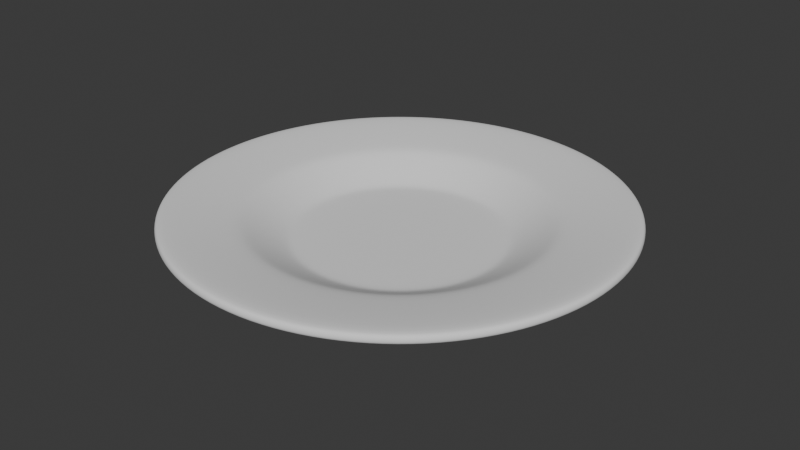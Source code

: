 # Source: 08_CrockerySaucer.blend  (saved by Blender 4.4.32; exported with 4.5.12 LTS)
import bpy
from mathutils import Matrix  # noqa: F401  (used for matrix-valued properties, if any)

bpy.ops.wm.read_factory_settings(use_empty=True)
scene = bpy.context.scene
scene.name = 'Scene'

# ---- collections
col_collection = bpy.data.collections.new('Collection'); scene.collection.children.link(col_collection)

# ---- world
world_world = bpy.data.worlds.new('World'); scene.world = world_world
world_world.use_nodes = True; world_world.node_tree.nodes.clear()
_N = world_world.node_tree.nodes; _L = world_world.node_tree.links
n0 = _N.new('ShaderNodeOutputWorld'); n0.name = 'World Output'; n0.location = (300, 300)
n1 = _N.new('ShaderNodeBackground'); n1.name = 'Background'; n1.location = (10, 300)
n1.inputs[0].default_value = (0.05088, 0.05088, 0.05088, 1.0)
_L.new(n1.outputs[0], n0.inputs[0])
n0.is_active_output = True
world_world.color = (0.05088, 0.05088, 0.05088)
world_world.sun_shadow_jitter_overblur = 0.0

# ---- meshes
me_circle = bpy.data.meshes.new('Circle')
me_circle.from_pydata([(0.0, 0.0, 0.0), (-8.917e-10, 0.8679, 0.0), (-0.1693, 0.8513, 0.0), (-0.3321, 0.8019, 0.0), (-0.4822, 0.7217, 0.0), (-0.6137, 0.6137, 0.0), (-0.7217, 0.4822, 0.0), (-0.8019, 0.3321, 0.0), (-0.8513, 0.1693, 0.0), (-0.8679, 2.46e-09, 0.0), (-0.8513, -0.1693, 0.0), (-0.8019, -0.3321, 0.0), (-0.7217, -0.4822, 0.0), (-0.6137, -0.6137, 0.0), (-0.4822, -0.7217, 0.0), (-0.3321, -0.8019, 0.0), (-0.1693, -0.8513, 0.0), (-8.917e-10, -0.8679, 0.0), (0.1693, -0.8513, 0.0), (0.3321, -0.8019, 0.0), (0.4822, -0.7217, 0.0), (0.6137, -0.6137, 0.0), (0.7217, -0.4822, 0.0), (0.8019, -0.3321, 0.0), (0.8513, -0.1693, 0.0), (0.8679, 2.46e-09, 0.0), (0.8513, 0.1693, 0.0), (0.8019, 0.3321, 0.0), (0.7217, 0.4822, 0.0), (0.6137, 0.6137, 0.0), (0.4822, 0.7217, 0.0), (0.3321, 0.8019, 0.0), (0.1693, 0.8513, 0.0), (0.5, 0.0, 0.0), (1.509e-09, 1.066, 0.0), (-0.208, 1.046, 0.0), (-0.408, 0.9851, 0.0), (-0.5924, 0.8866, 0.0), (-0.754, 0.754, 0.0), (-0.8866, 0.5924, 0.0), (-0.9851, 0.408, 0.0), (-1.046, 0.208, 0.0), (-1.066, -4.954e-10, 0.0), (-1.046, -0.208, 0.0), (-0.9851, -0.408, 0.0), (-0.8866, -0.5924, 0.0), (-0.754, -0.754, 0.0), (-0.5924, -0.8866, 0.0), (-0.408, -0.9851, 0.0), (-0.208, -1.046, 0.0), (1.509e-09, -1.066, 0.0), (0.208, -1.046, 0.0), (0.408, -0.9851, 0.0), (0.5924, -0.8866, 0.0), (0.754, -0.754, 0.0), (0.8866, -0.5924, 0.0), (0.9851, -0.408, 0.0), (1.046, -0.208, 0.0), (1.066, -4.954e-10, 0.0), (1.046, 0.208, 0.0), (0.9851, 0.408, 0.0), (0.8866, 0.5924, 0.0), (0.754, 0.754, 0.0), (0.5924, 0.8866, 0.0), (0.408, 0.9851, 0.0), (0.208, 1.046, 0.0), (6.694e-09, 1.496, 0.2328), (-0.2919, 1.467, 0.2328), (-0.5726, 1.382, 0.2328), (-0.8313, 1.244, 0.2328), (-1.058, 1.058, 0.2328), (-1.244, 0.8313, 0.2328), (-1.382, 0.5726, 0.2328), (-1.467, 0.2919, 0.2328), (-1.496, -5.205e-09, 0.2328), (-1.467, -0.2919, 0.2328), (-1.382, -0.5726, 0.2328), (-1.244, -0.8313, 0.2328), (-1.058, -1.058, 0.2328), (-0.8313, -1.244, 0.2328), (-0.5726, -1.382, 0.2328), (-0.2919, -1.467, 0.2328), (6.694e-09, -1.496, 0.2328), (0.2919, -1.467, 0.2328), (0.5726, -1.382, 0.2328), (0.8313, -1.244, 0.2328), (1.058, -1.058, 0.2328), (1.244, -0.8313, 0.2328), (1.382, -0.5726, 0.2328), (1.467, -0.2919, 0.2328), (1.496, -5.205e-09, 0.2328), (1.467, 0.2919, 0.2328), (1.382, 0.5726, 0.2328), (1.244, 0.8313, 0.2328), (1.058, 1.058, 0.2328), (0.8313, 1.244, 0.2328), (0.5726, 1.382, 0.2328), (0.2919, 1.467, 0.2328), (1.039e-08, 2.221, 0.3347), (-0.4334, 2.179, 0.3347), (-0.8501, 2.052, 0.3347), (-1.234, 1.847, 0.3347), (-1.571, 1.571, 0.3347), (-1.847, 1.234, 0.3347), (-2.052, 0.8501, 0.3347), (-2.179, 0.4334, 0.3347), (-2.221, -2.037e-08, 0.3347), (-2.179, -0.4334, 0.3347), (-2.052, -0.8501, 0.3347), (-1.847, -1.234, 0.3347), (-1.571, -1.571, 0.3347), (-1.234, -1.847, 0.3347), (-0.8501, -2.052, 0.3347), (-0.4334, -2.179, 0.3347), (1.039e-08, -2.221, 0.3347), (0.4334, -2.179, 0.3347), (0.8501, -2.052, 0.3347), (1.234, -1.847, 0.3347), (1.571, -1.571, 0.3347), (1.847, -1.234, 0.3347), (2.052, -0.8501, 0.3347), (2.179, -0.4334, 0.3347), (2.221, -2.037e-08, 0.3347), (2.179, 0.4334, 0.3347), (2.052, 0.8501, 0.3347), (1.847, 1.234, 0.3347), (1.571, 1.571, 0.3347), (1.234, 1.847, 0.3347), (0.8501, 2.052, 0.3347), (0.4334, 2.179, 0.3347)], [], [(0, 1, 2), (0, 2, 3), (0, 3, 4), (0, 4, 5), (0, 5, 6), (0, 6, 7), (0, 7, 8), (0, 8, 9), (0, 9, 10), (0, 10, 11), (0, 11, 12), (0, 12, 13), (0, 13, 14), (0, 14, 15), (0, 15, 16), (0, 16, 17), (0, 17, 18), (0, 18, 19), (0, 19, 20), (0, 20, 21), (0, 21, 22), (0, 22, 23), (0, 23, 24), (0, 24, 25, 33), (0, 33, 25, 26), (0, 26, 27), (0, 27, 28), (0, 28, 29), (0, 29, 30), (0, 30, 31), (0, 31, 32), (0, 32, 1), (20, 19, 52, 53), (27, 26, 59, 60), (7, 6, 39, 40), (14, 13, 46, 47), (21, 20, 53, 54), (28, 27, 60, 61), (8, 7, 40, 41), (2, 1, 34, 35), (15, 14, 47, 48), (22, 21, 54, 55), (29, 28, 61, 62), (9, 8, 41, 42), (16, 15, 48, 49), (23, 22, 55, 56), (3, 2, 35, 36), (30, 29, 62, 63), (10, 9, 42, 43), (17, 16, 49, 50), (24, 23, 56, 57), (4, 3, 36, 37), (31, 30, 63, 64), (11, 10, 43, 44), (18, 17, 50, 51), (25, 24, 57, 58), (5, 4, 37, 38), (32, 31, 64, 65), (12, 11, 44, 45), (19, 18, 51, 52), (26, 25, 58, 59), (6, 5, 38, 39), (1, 32, 65, 34), (13, 12, 45, 46), (61, 60, 92, 93), (48, 47, 79, 80), (35, 34, 66, 67), (62, 61, 93, 94), (49, 48, 80, 81), (36, 35, 67, 68), (63, 62, 94, 95), (50, 49, 81, 82), (37, 36, 68, 69), (64, 63, 95, 96), (51, 50, 82, 83), (38, 37, 69, 70), (65, 64, 96, 97), (52, 51, 83, 84), (39, 38, 70, 71), (34, 65, 97, 66), (53, 52, 84, 85), (40, 39, 71, 72), (54, 53, 85, 86), (41, 40, 72, 73), (55, 54, 86, 87), (42, 41, 73, 74), (56, 55, 87, 88), (43, 42, 74, 75), (57, 56, 88, 89), (44, 43, 75, 76), (58, 57, 89, 90), (45, 44, 76, 77), (59, 58, 90, 91), (46, 45, 77, 78), (60, 59, 91, 92), (47, 46, 78, 79), (93, 92, 124, 125), (80, 79, 111, 112), (67, 66, 98, 99), (94, 93, 125, 126), (81, 80, 112, 113), (68, 67, 99, 100), (95, 94, 126, 127), (82, 81, 113, 114), (69, 68, 100, 101), (96, 95, 127, 128), (83, 82, 114, 115), (70, 69, 101, 102), (97, 96, 128, 129), (84, 83, 115, 116), (71, 70, 102, 103), (66, 97, 129, 98), (85, 84, 116, 117), (72, 71, 103, 104), (86, 85, 117, 118), (73, 72, 104, 105), (87, 86, 118, 119), (74, 73, 105, 106), (88, 87, 119, 120), (75, 74, 106, 107), (89, 88, 120, 121), (76, 75, 107, 108), (90, 89, 121, 122), (77, 76, 108, 109), (91, 90, 122, 123), (78, 77, 109, 110), (92, 91, 123, 124), (79, 78, 110, 111)])
me_circle.polygons.foreach_set('use_smooth', [True] * 128)
_uv = me_circle.uv_layers.new(name='UVMap')
_uv.uv.foreach_set('vector', [0.5, 0.5, 0.5, 1.0, 0.4025, 0.9904, 0.5, 0.5, 0.4025, 0.9904, 0.3087, 0.9619, 0.5, 0.5, 0.3087, 0.9619, 0.2222, 0.9157, 0.5, 0.5, 0.2222, 0.9157, 0.1464, 0.8536, 0.5, 0.5, 0.1464, 0.8536, 0.08427, 0.7778, 0.5, 0.5, 0.08427, 0.7778, 0.03806, 0.6913, 0.5, 0.5, 0.03806, 0.6913, 0.009607, 0.5975, 0.5, 0.5, 0.009607, 0.5975, 0.0, 0.5, 0.5, 0.5, 0.0, 0.5, 0.009607, 0.4025, 0.5, 0.5, 0.009607, 0.4025, 0.03806, 0.3087, 0.5, 0.5, 0.03806, 0.3087, 0.08427, 0.2222, 0.5, 0.5, 0.08427, 0.2222, 0.1464, 0.1464, 0.5, 0.5, 0.1464, 0.1464, 0.2222, 0.08427, 0.5, 0.5, 0.2222, 0.08427, 0.3087, 0.03806, 0.5, 0.5, 0.3087, 0.03806, 0.4025, 0.009607, 0.5, 0.5, 0.4025, 0.009607, 0.5, 0.0, 0.5, 0.5, 0.5, 0.0, 0.5975, 0.009607, 0.5, 0.5, 0.5975, 0.009607, 0.6913, 0.03806, 0.5, 0.5, 0.6913, 0.03806, 0.7778, 0.08427, 0.5, 0.5, 0.7778, 0.08427, 0.8536, 0.1464, 0.5, 0.5, 0.8536, 0.1464, 0.9157, 0.2222, 0.5, 0.5, 0.9157, 0.2222, 0.9619, 0.3087, 0.5, 0.5, 0.9619, 0.3087, 0.9904, 0.4025, 0.5, 0.5, 0.9904, 0.4025, 1.0, 0.5, 0.75, 0.5, 0.5, 0.5, 0.75, 0.5, 1.0, 0.5, 0.9904, 0.5975, 0.5, 0.5, 0.9904, 0.5975, 0.9619, 0.6913, 0.5, 0.5, 0.9619, 0.6913, 0.9157, 0.7778, 0.5, 0.5, 0.9157, 0.7778, 0.8536, 0.8536, 0.5, 0.5, 0.8536, 0.8536, 0.7778, 0.9157, 0.5, 0.5, 0.7778, 0.9157, 0.6913, 0.9619, 0.5, 0.5, 0.6913, 0.9619, 0.5975, 0.9904, 0.5, 0.5, 0.5975, 0.9904, 0.5, 1.0, 0.7778, 0.08427, 0.6913, 0.03806, 0.6913, 0.03806, 0.7778, 0.08427, 0.9619, 0.6913, 0.9904, 0.5975, 0.9904, 0.5975, 0.9619, 0.6913, 0.03806, 0.6913, 0.08427, 0.7778, 0.08427, 0.7778, 0.03806, 0.6913, 0.2222, 0.08427, 0.1464, 0.1464, 0.1464, 0.1464, 0.2222, 0.08427, 0.8536, 0.1464, 0.7778, 0.08427, 0.7778, 0.08427, 0.8536, 0.1464, 0.9157, 0.7778, 0.9619, 0.6913, 0.9619, 0.6913, 0.9157, 0.7778, 0.009607, 0.5975, 0.03806, 0.6913, 0.03806, 0.6913, 0.009607, 0.5975, 0.4025, 0.9904, 0.5, 1.0, 0.5, 1.0, 0.4025, 0.9904, 0.3087, 0.03806, 0.2222, 0.08427, 0.2222, 0.08427, 0.3087, 0.03806, 0.9157, 0.2222, 0.8536, 0.1464, 0.8536, 0.1464, 0.9157, 0.2222, 0.8536, 0.8536, 0.9157, 0.7778, 0.9157, 0.7778, 0.8536, 0.8536, 0.0, 0.5, 0.009607, 0.5975, 0.009607, 0.5975, 0.0, 0.5, 0.4025, 0.009607, 0.3087, 0.03806, 0.3087, 0.03806, 0.4025, 0.009607, 0.9619, 0.3087, 0.9157, 0.2222, 0.9157, 0.2222, 0.9619, 0.3087, 0.3087, 0.9619, 0.4025, 0.9904, 0.4025, 0.9904, 0.3087, 0.9619, 0.7778, 0.9157, 0.8536, 0.8536, 0.8536, 0.8536, 0.7778, 0.9157, 0.009607, 0.4025, 0.0, 0.5, 0.0, 0.5, 0.009607, 0.4025, 0.5, 0.0, 0.4025, 0.009607, 0.4025, 0.009607, 0.5, 0.0, 0.9904, 0.4025, 0.9619, 0.3087, 0.9619, 0.3087, 0.9904, 0.4025, 0.2222, 0.9157, 0.3087, 0.9619, 0.3087, 0.9619, 0.2222, 0.9157, 0.6913, 0.9619, 0.7778, 0.9157, 0.7778, 0.9157, 0.6913, 0.9619, 0.03806, 0.3087, 0.009607, 0.4025, 0.009607, 0.4025, 0.03806, 0.3087, 0.5975, 0.009607, 0.5, 0.0, 0.5, 0.0, 0.5975, 0.009607, 1.0, 0.5, 0.9904, 0.4025, 0.9904, 0.4025, 1.0, 0.5, 0.1464, 0.8536, 0.2222, 0.9157, 0.2222, 0.9157, 0.1464, 0.8536, 0.5975, 0.9904, 0.6913, 0.9619, 0.6913, 0.9619, 0.5975, 0.9904, 0.08427, 0.2222, 0.03806, 0.3087, 0.03806, 0.3087, 0.08427, 0.2222, 0.6913, 0.03806, 0.5975, 0.009607, 0.5975, 0.009607, 0.6913, 0.03806, 0.9904, 0.5975, 1.0, 0.5, 1.0, 0.5, 0.9904, 0.5975, 0.08427, 0.7778, 0.1464, 0.8536, 0.1464, 0.8536, 0.08427, 0.7778, 0.5, 1.0, 0.5975, 0.9904, 0.5975, 0.9904, 0.5, 1.0, 0.1464, 0.1464, 0.08427, 0.2222, 0.08427, 0.2222, 0.1464, 0.1464, 0.9157, 0.7778, 0.9619, 0.6913, 0.9619, 0.6913, 0.9157, 0.7778, 0.3087, 0.03806, 0.2222, 0.08427, 0.2222, 0.08427, 0.3087, 0.03806, 0.4025, 0.9904, 0.5, 1.0, 0.5, 1.0, 0.4025, 0.9904, 0.8536, 0.8536, 0.9157, 0.7778, 0.9157, 0.7778, 0.8536, 0.8536, 0.4025, 0.009607, 0.3087, 0.03806, 0.3087, 0.03806, 0.4025, 0.009607, 0.3087, 0.9619, 0.4025, 0.9904, 0.4025, 0.9904, 0.3087, 0.9619, 0.7778, 0.9157, 0.8536, 0.8536, 0.8536, 0.8536, 0.7778, 0.9157, 0.5, 0.0, 0.4025, 0.009607, 0.4025, 0.009607, 0.5, 0.0, 0.2222, 0.9157, 0.3087, 0.9619, 0.3087, 0.9619, 0.2222, 0.9157, 0.6913, 0.9619, 0.7778, 0.9157, 0.7778, 0.9157, 0.6913, 0.9619, 0.5975, 0.009607, 0.5, 0.0, 0.5, 0.0, 0.5975, 0.009607, 0.1464, 0.8536, 0.2222, 0.9157, 0.2222, 0.9157, 0.1464, 0.8536, 0.5975, 0.9904, 0.6913, 0.9619, 0.6913, 0.9619, 0.5975, 0.9904, 0.6913, 0.03806, 0.5975, 0.009607, 0.5975, 0.009607, 0.6913, 0.03806, 0.08427, 0.7778, 0.1464, 0.8536, 0.1464, 0.8536, 0.08427, 0.7778, 0.5, 1.0, 0.5975, 0.9904, 0.5975, 0.9904, 0.5, 1.0, 0.7778, 0.08427, 0.6913, 0.03806, 0.6913, 0.03806, 0.7778, 0.08427, 0.03806, 0.6913, 0.08427, 0.7778, 0.08427, 0.7778, 0.03806, 0.6913, 0.8536, 0.1464, 0.7778, 0.08427, 0.7778, 0.08427, 0.8536, 0.1464, 0.009607, 0.5975, 0.03806, 0.6913, 0.03806, 0.6913, 0.009607, 0.5975, 0.9157, 0.2222, 0.8536, 0.1464, 0.8536, 0.1464, 0.9157, 0.2222, 0.0, 0.5, 0.009607, 0.5975, 0.009607, 0.5975, 0.0, 0.5, 0.9619, 0.3087, 0.9157, 0.2222, 0.9157, 0.2222, 0.9619, 0.3087, 0.009607, 0.4025, 0.0, 0.5, 0.0, 0.5, 0.009607, 0.4025, 0.9904, 0.4025, 0.9619, 0.3087, 0.9619, 0.3087, 0.9904, 0.4025, 0.03806, 0.3087, 0.009607, 0.4025, 0.009607, 0.4025, 0.03806, 0.3087, 1.0, 0.5, 0.9904, 0.4025, 0.9904, 0.4025, 1.0, 0.5, 0.08427, 0.2222, 0.03806, 0.3087, 0.03806, 0.3087, 0.08427, 0.2222, 0.9904, 0.5975, 1.0, 0.5, 1.0, 0.5, 0.9904, 0.5975, 0.1464, 0.1464, 0.08427, 0.2222, 0.08427, 0.2222, 0.1464, 0.1464, 0.9619, 0.6913, 0.9904, 0.5975, 0.9904, 0.5975, 0.9619, 0.6913, 0.2222, 0.08427, 0.1464, 0.1464, 0.1464, 0.1464, 0.2222, 0.08427, 0.9157, 0.7778, 0.9619, 0.6913, 0.9619, 0.6913, 0.9157, 0.7778, 0.3087, 0.03806, 0.2222, 0.08427, 0.2222, 0.08427, 0.3087, 0.03806, 0.4025, 0.9904, 0.5, 1.0, 0.5, 1.0, 0.4025, 0.9904, 0.8536, 0.8536, 0.9157, 0.7778, 0.9157, 0.7778, 0.8536, 0.8536, 0.4025, 0.009607, 0.3087, 0.03806, 0.3087, 0.03806, 0.4025, 0.009607, 0.3087, 0.9619, 0.4025, 0.9904, 0.4025, 0.9904, 0.3087, 0.9619, 0.7778, 0.9157, 0.8536, 0.8536, 0.8536, 0.8536, 0.7778, 0.9157, 0.5, 0.0, 0.4025, 0.009607, 0.4025, 0.009607, 0.5, 0.0, 0.2222, 0.9157, 0.3087, 0.9619, 0.3087, 0.9619, 0.2222, 0.9157, 0.6913, 0.9619, 0.7778, 0.9157, 0.7778, 0.9157, 0.6913, 0.9619, 0.5975, 0.009607, 0.5, 0.0, 0.5, 0.0, 0.5975, 0.009607, 0.1464, 0.8536, 0.2222, 0.9157, 0.2222, 0.9157, 0.1464, 0.8536, 0.5975, 0.9904, 0.6913, 0.9619, 0.6913, 0.9619, 0.5975, 0.9904, 0.6913, 0.03806, 0.5975, 0.009607, 0.5975, 0.009607, 0.6913, 0.03806, 0.08427, 0.7778, 0.1464, 0.8536, 0.1464, 0.8536, 0.08427, 0.7778, 0.5, 1.0, 0.5975, 0.9904, 0.5975, 0.9904, 0.5, 1.0, 0.7778, 0.08427, 0.6913, 0.03806, 0.6913, 0.03806, 0.7778, 0.08427, 0.03806, 0.6913, 0.08427, 0.7778, 0.08427, 0.7778, 0.03806, 0.6913, 0.8536, 0.1464, 0.7778, 0.08427, 0.7778, 0.08427, 0.8536, 0.1464, 0.009607, 0.5975, 0.03806, 0.6913, 0.03806, 0.6913, 0.009607, 0.5975, 0.9157, 0.2222, 0.8536, 0.1464, 0.8536, 0.1464, 0.9157, 0.2222, 0.0, 0.5, 0.009607, 0.5975, 0.009607, 0.5975, 0.0, 0.5, 0.9619, 0.3087, 0.9157, 0.2222, 0.9157, 0.2222, 0.9619, 0.3087, 0.009607, 0.4025, 0.0, 0.5, 0.0, 0.5, 0.009607, 0.4025, 0.9904, 0.4025, 0.9619, 0.3087, 0.9619, 0.3087, 0.9904, 0.4025, 0.03806, 0.3087, 0.009607, 0.4025, 0.009607, 0.4025, 0.03806, 0.3087, 1.0, 0.5, 0.9904, 0.4025, 0.9904, 0.4025, 1.0, 0.5, 0.08427, 0.2222, 0.03806, 0.3087, 0.03806, 0.3087, 0.08427, 0.2222, 0.9904, 0.5975, 1.0, 0.5, 1.0, 0.5, 0.9904, 0.5975, 0.1464, 0.1464, 0.08427, 0.2222, 0.08427, 0.2222, 0.1464, 0.1464, 0.9619, 0.6913, 0.9904, 0.5975, 0.9904, 0.5975, 0.9619, 0.6913, 0.2222, 0.08427, 0.1464, 0.1464, 0.1464, 0.1464, 0.2222, 0.08427])
me_circle.update()

# ---- objects
ob_circle = bpy.data.objects.new('Circle', me_circle)

# ---- transforms, parenting, visibility, modifiers, constraints
ob_circle.location = (0.0, 0.0, 0.0)
_m = ob_circle.modifiers.new('Solidify', 'SOLIDIFY')
_m.thickness = 0.125
_m.offset = 0.0
_m = ob_circle.modifiers.new('Bevel', 'BEVEL')
_m.width = 0.037
_m.width_pct = 0.037
_m.angle_limit = 0.3491
_m = ob_circle.modifiers.new('Subdivision', 'SUBSURF')
_m.levels = 2

# ---- collection membership
col_collection.objects.link(ob_circle)

# ---- scene / render settings (as saved in the file)
scene.frame_start = 1; scene.frame_end = 250; scene.frame_set(1)
scene.render.engine = 'BLENDER_EEVEE_NEXT'
bpy.context.view_layer.update()

# ---- added for rendering (the .blend has no active camera and no usable light): camera, sun
cam_auto = bpy.data.cameras.new('AutoCamera')
cam_auto.lens = 50.0
cam_auto.sensor_width = 36.0
cam_auto.clip_end = 1000.0
ob_auto_camera = bpy.data.objects.new('AutoCamera', cam_auto)
scene.collection.objects.link(ob_auto_camera)
ob_auto_camera.location = (5.83756, -7.00507, 4.8345)
ob_auto_camera.rotation_euler = (1.09748, -7.21219e-08, 0.694738)
scene.camera = ob_auto_camera
light_auto_sun = bpy.data.lights.new('AutoSun', 'SUN')
light_auto_sun.energy = 3.0
light_auto_sun.angle = 0.0523599
ob_auto_sun = bpy.data.objects.new('AutoSun', light_auto_sun)
scene.collection.objects.link(ob_auto_sun)
ob_auto_sun.rotation_euler = (0.872665, 0.174533, 0.523599)
bpy.context.view_layer.update()
